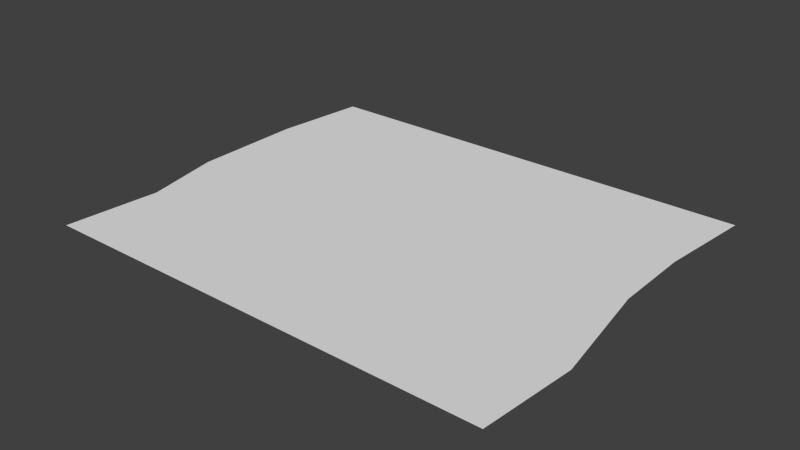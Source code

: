 # Source: flow_straight.blend  (saved by Blender 2.71.0; exported with 4.5.12 LTS)
import bpy
from mathutils import Matrix  # noqa: F401  (used for matrix-valued properties, if any)

bpy.ops.wm.read_factory_settings(use_empty=True)
scene = bpy.context.scene
scene.name = 'Scene'

# ---- collections
col_collection_1 = bpy.data.collections.new('Collection 1'); scene.collection.children.link(col_collection_1)

# ---- materials (node trees are filled in below, after node groups)
mat_material = bpy.data.materials.new('Material')
mat_material.alpha_threshold = 0.0
mat_material.use_transparent_shadow = False
mat_material.roughness = 0.5
mat_material.line_color = (0.0, 0.0, 0.0, 1.0)

# ---- material node trees

# ---- world
world_world = bpy.data.worlds.new('World'); scene.world = world_world
world_world.color = (0.05088, 0.05088, 0.05088)
world_world.use_sun_shadow = False
world_world.sun_shadow_jitter_overblur = 0.0
world_world.cycles.sampling_method = 'MANUAL'
world_world.cycles.sample_map_resolution = 256

# ---- meshes
me_cube_001 = bpy.data.meshes.new('Cube.001')
me_cube_001.from_pydata([(0.6, 0.5, 0.0), (0.6, -0.5, 0.0), (-0.6, -0.5, 0.0), (-0.6, 0.5, 0.0), (0.575, 0.04482, 0.0), (1.192e-07, 0.5, 0.0), (-2.98e-07, -0.5, 0.0), (-0.622, -0.04458, 0.0), (0.01692, -5.739e-05, 0.0), (-0.006359, -0.2485, 0.0), (-0.5786, -0.25, 0.0), (0.3, -0.5, 0.0), (0.3, 0.5, 0.0), (0.5744, 0.25, 0.0), (-0.6256, 0.25, 0.0), (-0.3, -0.5, 0.0), (-0.3, 0.5, 0.0), (0.6214, -0.25, 0.0), (0.03633, 0.2515, 0.0), (0.299, 0.00402, 0.0), (-0.3246, -0.004455, 0.0), (-0.2905, -0.2748, 0.0), (0.3076, -0.2268, 0.0), (0.261, 0.2678, 0.0), (-0.3379, 0.231, 0.0)], [], [(21, 10, 2, 15), (22, 9, 6, 11), (23, 18, 8, 19), (24, 14, 7, 20), (8, 20, 21, 9), (20, 7, 10, 21), (17, 22, 11, 1), (9, 21, 15, 6), (4, 19, 22, 17), (19, 8, 9, 22), (13, 23, 19, 4), (0, 12, 23, 13), (12, 5, 18, 23), (18, 24, 20, 8), (5, 16, 24, 18), (16, 3, 14, 24)])
_uv = me_cube_001.uv_layers.new(name='UVMap')
_uv.uv.foreach_set('vector', [0.25, 0.25, -3.576e-07, 0.25, -7.153e-07, 7.153e-07, 0.25, 3.576e-07, 0.75, 0.25, 0.5, 0.25, 0.5, 0.0, 0.75, -3.576e-07, 0.75, 0.75, 0.5, 0.75, 0.5, 0.5, 0.75, 0.5, 0.25, 0.75, 3.576e-07, 0.75, 0.0, 0.5, 0.25, 0.5, 0.5, 0.5, 0.25, 0.5, 0.25, 0.25, 0.5, 0.25, 0.25, 0.5, 0.0, 0.5, -3.576e-07, 0.25, 0.25, 0.25, 1.0, 0.25, 0.75, 0.25, 0.75, -3.576e-07, 1.0, -7.153e-07, 0.5, 0.25, 0.25, 0.25, 0.25, 3.576e-07, 0.5, 0.0, 1.0, 0.5, 0.75, 0.5, 0.75, 0.25, 1.0, 0.25, 0.75, 0.5, 0.5, 0.5, 0.5, 0.25, 0.75, 0.25, 1.0, 0.75, 0.75, 0.75, 0.75, 0.5, 1.0, 0.5, 1.0, 1.0, 0.75, 1.0, 0.75, 0.75, 1.0, 0.75, 0.75, 1.0, 0.5, 1.0, 0.5, 0.75, 0.75, 0.75, 0.5, 0.75, 0.25, 0.75, 0.25, 0.5, 0.5, 0.5, 0.5, 1.0, 0.25, 1.0, 0.25, 0.75, 0.5, 0.75, 0.25, 1.0, 7.153e-07, 1.0, 3.576e-07, 0.75, 0.25, 0.75])
me_cube_001.materials.append(mat_material)
me_cube_001.use_remesh_preserve_volume = False
me_cube_001.use_remesh_preserve_attributes = False
me_cube_001.use_mirror_vertex_groups = False
me_cube_001.update()

# ---- objects
ob_cube_001 = bpy.data.objects.new('Cube.001', me_cube_001)

# ---- transforms, parenting, visibility, modifiers, constraints
ob_cube_001.location = (0.0, 0.0, 0.0)
ob_cube_001.lock_rotations_4d = False
ob_cube_001.empty_display_type = 'ARROWS'
ob_cube_001.lineart.crease_threshold = 0.0

# ---- collection membership
col_collection_1.objects.link(ob_cube_001)

# ---- scene / render settings (as saved in the file)
scene.frame_start = 1; scene.frame_end = 250; scene.frame_set(1)
scene.render.engine = 'BLENDER_EEVEE_NEXT'
scene.render.resolution_percentage = 50
scene.render.dither_intensity = 0.0
scene.cycles.use_denoising = False
scene.cycles.samples = 10
scene.cycles.sampling_pattern = 'TABULATED_SOBOL'
scene.cycles.light_sampling_threshold = 0.0
scene.cycles.use_adaptive_sampling = False
scene.cycles.use_light_tree = False
scene.cycles.blur_glossy = 0.0
scene.cycles.volume_bounces = 1
scene.cycles.pixel_filter_type = 'GAUSSIAN'
scene.cycles.sample_clamp_indirect = 0.0
scene.view_settings.view_transform = 'Standard'
bpy.context.view_layer.update()

# ---- added for rendering (the .blend has no active camera and no usable light): camera, sun
cam_auto = bpy.data.cameras.new('AutoCamera')
cam_auto.lens = 50.0
cam_auto.sensor_width = 36.0
cam_auto.clip_end = 1000.0
ob_auto_camera = bpy.data.objects.new('AutoCamera', cam_auto)
scene.collection.objects.link(ob_auto_camera)
ob_auto_camera.location = (1.47677, -1.77469, 1.18313)
ob_auto_camera.rotation_euler = (1.09748, -7.21219e-08, 0.694738)
scene.camera = ob_auto_camera
light_auto_sun = bpy.data.lights.new('AutoSun', 'SUN')
light_auto_sun.energy = 3.0
light_auto_sun.angle = 0.0523599
ob_auto_sun = bpy.data.objects.new('AutoSun', light_auto_sun)
scene.collection.objects.link(ob_auto_sun)
ob_auto_sun.rotation_euler = (0.872665, 0.174533, 0.523599)
bpy.context.view_layer.update()
